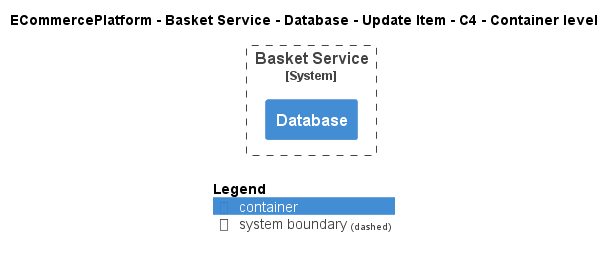

The diagram above was rendered by PlantUML. Its source (embedded in the PNG):
@startuml
!include ..\..\..\..\..\..\..\.c4s\C4_Container.puml

AddElementTag("c4interflow:lifecycle:new", $bgColor=green, $fontColor=#ffffff, $borderColor=green, $shadowing="False")
AddElementTag("c4interflow:lifecycle:changed", $bgColor=orange, $fontColor=#ffffff, $borderColor=orange, $shadowing="False")
AddElementTag("c4interflow:lifecycle:removed", $bgColor=red, $fontColor=#ffffff, $borderColor=red, $shadowing="False")

AddRelTag("c4interflow:lifecycle:new", $textColor=green, $lineColor=green)
AddRelTag("c4interflow:lifecycle:changed", $textColor=orange, $lineColor=orange)
AddRelTag("c4interflow:lifecycle:removed", $textColor=red, $lineColor=red)

SHOW_PERSON_PORTRAIT()
LAYOUT_TOP_DOWN()

skinparam linetype polyline

title ECommercePlatform - Basket Service - Database - Update Item - C4 - Container level


System_Boundary(ECommercePlatform.SoftwareSystems.BasketService, "Basket Service") {
    Container(ECommercePlatform.SoftwareSystems.BasketService.Containers.Database, "Database", "", "")
}



SHOW_LEGEND()
@enduml